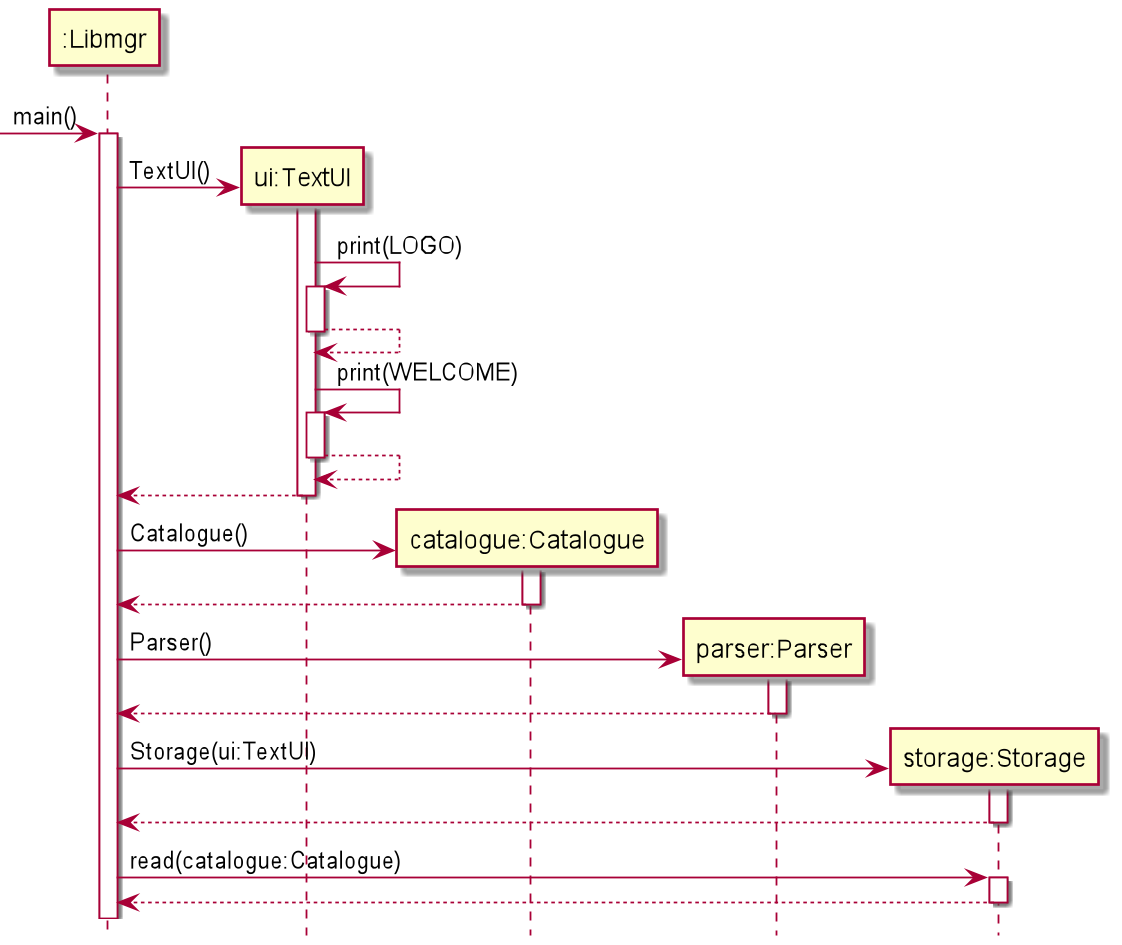

The diagram above was rendered by PlantUML. Its source (embedded in the PNG):
@startuml
hide footbox

Participant ":Libmgr" as libmgr
Participant "ui:TextUI" as ui
Participant "catalogue:Catalogue" as catalogue
Participant "parser:Parser" as parser
Participant "storage:Storage" as storage

-> libmgr : main()
activate libmgr

create ui
libmgr -> ui:TextUI()
activate ui
ui -> ui:print(LOGO)
activate ui
return
ui -> ui:print(WELCOME)
activate ui
return
return

create catalogue
libmgr -> catalogue:Catalogue()
activate catalogue
return

create parser
libmgr -> parser:Parser()
activate parser
return

create storage
libmgr -> storage:Storage(ui:TextUI)
activate storage
return

libmgr -> storage:read(catalogue:Catalogue)
activate storage
return

@enduml